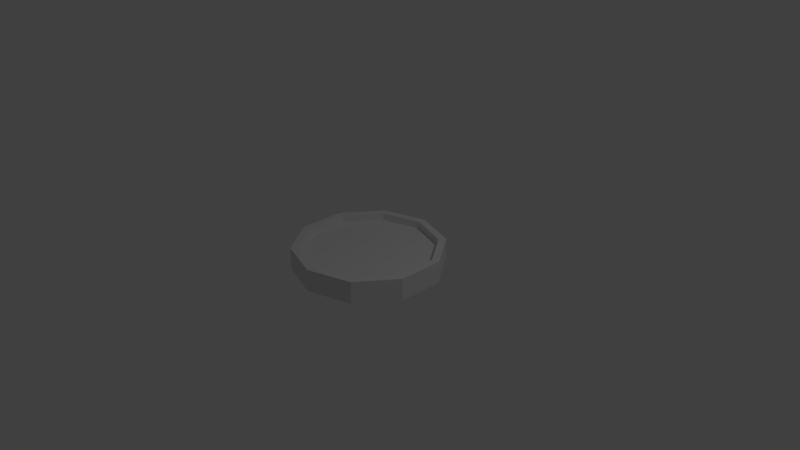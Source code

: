 # Source: MY_COIN.blend  (saved by Blender 2.78.0; exported with 4.5.12 LTS)
import bpy
from mathutils import Matrix  # noqa: F401  (used for matrix-valued properties, if any)

bpy.ops.wm.read_factory_settings(use_empty=True)
scene = bpy.context.scene
scene.name = 'Scene'

# ---- collections
col_collection_1 = bpy.data.collections.new('Collection 1'); scene.collection.children.link(col_collection_1)

# ---- world
world_world = bpy.data.worlds.new('World'); scene.world = world_world
world_world.color = (0.05088, 0.05088, 0.05088)
world_world.use_sun_shadow = False
world_world.sun_shadow_jitter_overblur = 0.0
world_world.cycles.sampling_method = 'MANUAL'

# ---- cameras
cam_camera = bpy.data.cameras.new('Camera')
cam_camera.clip_end = 100.0
cam_camera.lens = 35.0
cam_camera.sensor_width = 32.0
cam_camera.sensor_height = 18.0
cam_camera.ortho_scale = 7.314
cam_camera.dof.focus_distance = 0.0
cam_camera.dof.aperture_fstop = 128.0

# ---- lights
light_lamp = bpy.data.lights.new('Lamp', 'POINT')
light_lamp.transmission_factor = 0.0
light_lamp.cutoff_distance = 30.0
light_lamp.energy = 100.0
light_lamp.shadow_buffer_clip_start = 1.001
light_lamp.shadow_soft_size = 0.1
light_lamp.shadow_maximum_resolution = 0.006
light_lamp.use_absolute_resolution = True

# ---- meshes
me_cylinder = bpy.data.meshes.new('Cylinder')
me_cylinder.from_pydata([(0.0, 1.0, -0.15), (0.0, 1.0, 0.15), (0.5878, 0.809, -0.15), (0.5878, 0.809, 0.15), (0.9511, 0.309, -0.15), (0.9511, 0.309, 0.15), (0.9511, -0.309, -0.15), (0.9511, -0.309, 0.15), (0.5878, -0.809, -0.15), (0.5878, -0.809, 0.15), (-8.742e-08, -1.0, -0.15), (-8.742e-08, -1.0, 0.15), (-0.5878, -0.809, -0.15), (-0.5878, -0.809, 0.15), (-0.9511, -0.309, -0.15), (-0.9511, -0.309, 0.15), (-0.9511, 0.309, -0.15), (-0.9511, 0.309, 0.15), (-0.5878, 0.809, -0.15), (-0.5878, 0.809, 0.15), (0.529, 0.7281, 0.15), (2.98e-09, 0.9, 0.15), (0.856, 0.2781, 0.15), (0.856, -0.2781, 0.15), (0.529, -0.7281, 0.15), (-7.57e-08, -0.9, 0.15), (-0.529, -0.7281, 0.15), (-0.856, -0.2781, 0.15), (-0.856, 0.2781, 0.15), (-0.529, 0.7281, 0.15), (0.529, 0.7281, 0.15), (2.98e-09, 0.9, 0.15), (0.856, 0.2781, 0.15), (0.856, -0.2781, 0.15), (0.529, -0.7281, 0.15), (-7.57e-08, -0.9, 0.15), (-0.529, -0.7281, 0.15), (-0.856, -0.2781, 0.15), (-0.856, 0.2781, 0.15), (-0.529, 0.7281, 0.15), (0.529, 0.7281, 0.05), (3.293e-09, 0.9, 0.05), (0.856, 0.2781, 0.05), (0.856, -0.2781, 0.05), (0.529, -0.7281, 0.05), (-7.539e-08, -0.9, 0.05), (-0.529, -0.7281, 0.05), (-0.856, -0.2781, 0.05), (-0.856, 0.2781, 0.05), (-0.529, 0.7281, 0.05), (2.98e-09, 0.9, -0.15), (0.529, 0.7281, -0.15), (0.856, 0.2781, -0.15), (0.856, -0.2781, -0.15), (0.529, -0.7281, -0.15), (-7.57e-08, -0.9, -0.15), (-0.529, -0.7281, -0.15), (-0.856, -0.2781, -0.15), (-0.856, 0.2781, -0.15), (-0.529, 0.7281, -0.15), (2.98e-09, 0.9, -0.15), (0.529, 0.7281, -0.15), (0.856, 0.2781, -0.15), (0.856, -0.2781, -0.15), (0.529, -0.7281, -0.15), (-7.57e-08, -0.9, -0.15), (-0.529, -0.7281, -0.15), (-0.856, -0.2781, -0.15), (-0.856, 0.2781, -0.15), (-0.529, 0.7281, -0.15), (2.98e-09, 0.9, -0.05), (0.529, 0.7281, -0.05), (0.856, 0.2781, -0.05), (0.856, -0.2781, -0.05), (0.529, -0.7281, -0.05), (-7.57e-08, -0.9, -0.05), (-0.529, -0.7281, -0.05), (-0.856, -0.2781, -0.05), (-0.856, 0.2781, -0.05), (-0.529, 0.7281, -0.05)], [], [(0, 1, 3, 2), (2, 3, 5, 4), (4, 5, 7, 6), (6, 7, 9, 8), (8, 9, 11, 10), (10, 11, 13, 12), (12, 13, 15, 14), (14, 15, 17, 16), (11, 9, 24, 25), (16, 17, 19, 18), (18, 19, 1, 0), (2, 4, 52, 51), (22, 20, 30, 32), (9, 7, 23, 24), (3, 1, 21, 20), (7, 5, 22, 23), (5, 3, 20, 22), (1, 19, 29, 21), (19, 17, 28, 29), (17, 15, 27, 28), (15, 13, 26, 27), (13, 11, 25, 26), (36, 35, 45, 46), (29, 28, 38, 39), (26, 25, 35, 36), (23, 22, 32, 33), (21, 29, 39, 31), (27, 26, 36, 37), (24, 23, 33, 34), (20, 21, 31, 30), (28, 27, 37, 38), (25, 24, 34, 35), (40, 41, 49, 48, 47, 46, 45, 44, 43, 42), (33, 32, 42, 43), (31, 39, 49, 41), (37, 36, 46, 47), (34, 33, 43, 44), (30, 31, 41, 40), (38, 37, 47, 48), (35, 34, 44, 45), (32, 30, 40, 42), (39, 38, 48, 49), (59, 50, 60, 69), (18, 0, 50, 59), (16, 18, 59, 58), (14, 16, 58, 57), (12, 14, 57, 56), (10, 12, 56, 55), (8, 10, 55, 54), (6, 8, 54, 53), (0, 2, 51, 50), (4, 6, 53, 52), (66, 67, 77, 76), (56, 57, 67, 66), (53, 54, 64, 63), (50, 51, 61, 60), (57, 58, 68, 67), (54, 55, 65, 64), (51, 52, 62, 61), (58, 59, 69, 68), (55, 56, 66, 65), (52, 53, 63, 62), (70, 71, 72, 73, 74, 75, 76, 77, 78, 79), (63, 64, 74, 73), (60, 61, 71, 70), (67, 68, 78, 77), (64, 65, 75, 74), (61, 62, 72, 71), (68, 69, 79, 78), (65, 66, 76, 75), (62, 63, 73, 72), (69, 60, 70, 79)])
me_cylinder.use_remesh_preserve_volume = False
me_cylinder.use_remesh_preserve_attributes = False
me_cylinder.use_mirror_vertex_groups = False
me_cylinder.update()

# ---- objects
ob_cylinder = bpy.data.objects.new('Cylinder', me_cylinder)
ob_lamp = bpy.data.objects.new('Lamp', light_lamp)
ob_camera = bpy.data.objects.new('Camera', cam_camera)

# ---- transforms, parenting, visibility, modifiers, constraints
ob_cylinder.location = (0.0, 0.0, 0.0)
ob_cylinder.lineart.crease_threshold = 0.0
ob_lamp.location = (4.076, 1.005, 5.904)
ob_lamp.rotation_euler = (0.6503, 0.05522, 1.866)
ob_lamp.lock_rotations_4d = False
ob_lamp.empty_display_type = 'ARROWS'
ob_lamp.color = (0.0, 0.0, 0.0, 0.0)
ob_lamp.lineart.crease_threshold = 0.0
ob_camera.location = (7.481, -6.508, 5.344)
ob_camera.rotation_euler = (1.109, 0.0, 0.8149)
ob_camera.lock_rotations_4d = False
ob_camera.empty_display_type = 'ARROWS'
ob_camera.color = (0.0, 0.0, 0.0, 0.0)
ob_camera.display_type = 'WIRE'
ob_camera.lineart.crease_threshold = 0.0

# ---- collection membership
col_collection_1.objects.link(ob_cylinder)
col_collection_1.objects.link(ob_lamp)
col_collection_1.objects.link(ob_camera)

# ---- scene / render settings (as saved in the file)
scene.camera = ob_camera
scene.frame_start = 1; scene.frame_end = 250; scene.frame_set(1)
scene.render.engine = 'BLENDER_EEVEE_NEXT'
scene.render.resolution_percentage = 50
scene.render.dither_intensity = 0.0
scene.cycles.use_denoising = False
scene.cycles.samples = 128
scene.cycles.sampling_pattern = 'TABULATED_SOBOL'
scene.cycles.light_sampling_threshold = 0.0
scene.cycles.use_adaptive_sampling = False
scene.cycles.use_light_tree = False
scene.cycles.blur_glossy = 0.0
scene.cycles.sample_clamp_indirect = 0.0
scene.view_settings.view_transform = 'Standard'
bpy.context.view_layer.update()
